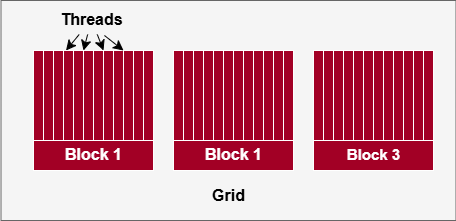

The diagram above was exported from draw.io. Its source (the exported page's mxGraphModel, read from the mxfile embedded in the PNG):
<mxGraphModel dx="472" dy="378" grid="1" gridSize="10" guides="1" tooltips="1" connect="1" arrows="1" fold="1" page="1" pageScale="1" pageWidth="850" pageHeight="1100" math="0" shadow="0">
  <root>
    <mxCell id="0" />
    <mxCell id="1" parent="0" />
    <mxCell id="QHLuIrZpiIrf7-_kRptn-1" value="" style="rounded=0;whiteSpace=wrap;html=1;fillColor=#f5f5f5;fontColor=#333333;strokeColor=#666666;" vertex="1" parent="1">
      <mxGeometry x="87.5" y="10" width="455" height="220" as="geometry" />
    </mxCell>
    <mxCell id="QHLuIrZpiIrf7-_kRptn-2" value="" style="whiteSpace=wrap;html=1;aspect=fixed;fillColor=#a20025;strokeColor=#FFFFFF;fontColor=#ffffff;" vertex="1" parent="1">
      <mxGeometry x="120" y="60" width="120" height="120" as="geometry" />
    </mxCell>
    <mxCell id="QHLuIrZpiIrf7-_kRptn-7" value="&lt;b&gt;Grid&lt;/b&gt;" style="text;html=1;align=center;verticalAlign=middle;resizable=0;points=[];autosize=1;strokeColor=none;fillColor=none;fontSize=16;" vertex="1" parent="1">
      <mxGeometry x="285" y="190" width="60" height="30" as="geometry" />
    </mxCell>
    <mxCell id="QHLuIrZpiIrf7-_kRptn-8" value="&lt;b&gt;Block 1&lt;/b&gt;" style="text;html=1;align=center;verticalAlign=middle;resizable=0;points=[];autosize=1;strokeColor=none;fillColor=#a20025;fontSize=16;fontColor=#ffffff;" vertex="1" parent="1">
      <mxGeometry x="140" y="149" width="80" height="30" as="geometry" />
    </mxCell>
    <mxCell id="QHLuIrZpiIrf7-_kRptn-11" value="" style="rounded=0;whiteSpace=wrap;html=1;fillColor=#a20025;strokeColor=#FFFFFF;fontColor=#ffffff;" vertex="1" parent="1">
      <mxGeometry x="120" y="60" width="10" height="90" as="geometry" />
    </mxCell>
    <mxCell id="QHLuIrZpiIrf7-_kRptn-12" value="" style="rounded=0;whiteSpace=wrap;html=1;fillColor=#a20025;strokeColor=#FFFFFF;fontColor=#ffffff;" vertex="1" parent="1">
      <mxGeometry x="130" y="60" width="10" height="90" as="geometry" />
    </mxCell>
    <mxCell id="QHLuIrZpiIrf7-_kRptn-14" value="" style="rounded=0;whiteSpace=wrap;html=1;fillColor=#a20025;strokeColor=#FFFFFF;fontColor=#ffffff;" vertex="1" parent="1">
      <mxGeometry x="140" y="60" width="100" height="90" as="geometry" />
    </mxCell>
    <mxCell id="QHLuIrZpiIrf7-_kRptn-16" value="" style="rounded=0;whiteSpace=wrap;html=1;fillColor=#a20025;strokeColor=#FFFFFF;fontColor=#ffffff;" vertex="1" parent="1">
      <mxGeometry x="150" y="60" width="10" height="90" as="geometry" />
    </mxCell>
    <mxCell id="QHLuIrZpiIrf7-_kRptn-17" value="" style="rounded=0;whiteSpace=wrap;html=1;fillColor=#a20025;strokeColor=#FFFFFF;fontColor=#ffffff;" vertex="1" parent="1">
      <mxGeometry x="160" y="60" width="10" height="90" as="geometry" />
    </mxCell>
    <mxCell id="QHLuIrZpiIrf7-_kRptn-18" value="" style="rounded=0;whiteSpace=wrap;html=1;fillColor=#a20025;strokeColor=#FFFFFF;fontColor=#ffffff;" vertex="1" parent="1">
      <mxGeometry x="160" y="60" width="10" height="90" as="geometry" />
    </mxCell>
    <mxCell id="QHLuIrZpiIrf7-_kRptn-20" value="" style="rounded=0;whiteSpace=wrap;html=1;fillColor=#a20025;strokeColor=#FFFFFF;fontColor=#ffffff;" vertex="1" parent="1">
      <mxGeometry x="180" y="60" width="10" height="90" as="geometry" />
    </mxCell>
    <mxCell id="QHLuIrZpiIrf7-_kRptn-21" value="" style="rounded=0;whiteSpace=wrap;html=1;fillColor=#a20025;strokeColor=#FFFFFF;fontColor=#ffffff;" vertex="1" parent="1">
      <mxGeometry x="190" y="60" width="10" height="60" as="geometry" />
    </mxCell>
    <mxCell id="QHLuIrZpiIrf7-_kRptn-22" value="" style="rounded=0;whiteSpace=wrap;html=1;fillColor=#a20025;strokeColor=#FFFFFF;fontColor=#ffffff;" vertex="1" parent="1">
      <mxGeometry x="190" y="60" width="10" height="90" as="geometry" />
    </mxCell>
    <mxCell id="QHLuIrZpiIrf7-_kRptn-23" value="" style="rounded=0;whiteSpace=wrap;html=1;fillColor=#a20025;strokeColor=#FFFFFF;fontColor=#ffffff;" vertex="1" parent="1">
      <mxGeometry x="200" y="60" width="10" height="90" as="geometry" />
    </mxCell>
    <mxCell id="QHLuIrZpiIrf7-_kRptn-24" value="" style="rounded=0;whiteSpace=wrap;html=1;fillColor=#a20025;strokeColor=#FFFFFF;fontColor=#ffffff;" vertex="1" parent="1">
      <mxGeometry x="210" y="60" width="10" height="90" as="geometry" />
    </mxCell>
    <mxCell id="QHLuIrZpiIrf7-_kRptn-25" value="" style="rounded=0;whiteSpace=wrap;html=1;fillColor=#a20025;strokeColor=#FFFFFF;fontColor=#ffffff;" vertex="1" parent="1">
      <mxGeometry x="220" y="60" width="10" height="60" as="geometry" />
    </mxCell>
    <mxCell id="QHLuIrZpiIrf7-_kRptn-26" value="" style="rounded=0;whiteSpace=wrap;html=1;fillColor=#a20025;strokeColor=#FFFFFF;fontColor=#ffffff;" vertex="1" parent="1">
      <mxGeometry x="220" y="60" width="10" height="90" as="geometry" />
    </mxCell>
    <mxCell id="QHLuIrZpiIrf7-_kRptn-27" value="" style="rounded=0;whiteSpace=wrap;html=1;fillColor=#a20025;strokeColor=#FFFFFF;fontColor=#ffffff;" vertex="1" parent="1">
      <mxGeometry x="230" y="60" width="10" height="90" as="geometry" />
    </mxCell>
    <mxCell id="QHLuIrZpiIrf7-_kRptn-29" value="" style="whiteSpace=wrap;html=1;aspect=fixed;fillColor=#a20025;strokeColor=#FFFFFF;fontColor=#ffffff;" vertex="1" parent="1">
      <mxGeometry x="260" y="60" width="120" height="120" as="geometry" />
    </mxCell>
    <mxCell id="QHLuIrZpiIrf7-_kRptn-30" value="&lt;b&gt;Block 1&lt;/b&gt;" style="text;html=1;align=center;verticalAlign=middle;resizable=0;points=[];autosize=1;strokeColor=none;fillColor=#a20025;fontSize=16;fontColor=#ffffff;" vertex="1" parent="1">
      <mxGeometry x="280" y="149" width="80" height="30" as="geometry" />
    </mxCell>
    <mxCell id="QHLuIrZpiIrf7-_kRptn-31" value="" style="rounded=0;whiteSpace=wrap;html=1;fillColor=#a20025;strokeColor=#FFFFFF;fontColor=#ffffff;" vertex="1" parent="1">
      <mxGeometry x="260" y="60" width="10" height="90" as="geometry" />
    </mxCell>
    <mxCell id="QHLuIrZpiIrf7-_kRptn-32" value="" style="rounded=0;whiteSpace=wrap;html=1;fillColor=#a20025;strokeColor=#FFFFFF;fontColor=#ffffff;" vertex="1" parent="1">
      <mxGeometry x="270" y="60" width="10" height="60" as="geometry" />
    </mxCell>
    <mxCell id="QHLuIrZpiIrf7-_kRptn-33" value="" style="rounded=0;whiteSpace=wrap;html=1;fillColor=#a20025;strokeColor=#FFFFFF;fontColor=#ffffff;" vertex="1" parent="1">
      <mxGeometry x="270" y="60" width="10" height="90" as="geometry" />
    </mxCell>
    <mxCell id="QHLuIrZpiIrf7-_kRptn-34" value="" style="rounded=0;whiteSpace=wrap;html=1;fillColor=#a20025;strokeColor=#FFFFFF;fontColor=#ffffff;" vertex="1" parent="1">
      <mxGeometry x="280" y="60" width="10" height="90" as="geometry" />
    </mxCell>
    <mxCell id="QHLuIrZpiIrf7-_kRptn-35" value="" style="rounded=0;whiteSpace=wrap;html=1;fillColor=#a20025;strokeColor=#FFFFFF;fontColor=#ffffff;" vertex="1" parent="1">
      <mxGeometry x="290" y="60" width="10" height="90" as="geometry" />
    </mxCell>
    <mxCell id="QHLuIrZpiIrf7-_kRptn-36" value="" style="rounded=0;whiteSpace=wrap;html=1;fillColor=#a20025;strokeColor=#FFFFFF;fontColor=#ffffff;" vertex="1" parent="1">
      <mxGeometry x="300" y="60" width="10" height="90" as="geometry" />
    </mxCell>
    <mxCell id="QHLuIrZpiIrf7-_kRptn-37" value="" style="rounded=0;whiteSpace=wrap;html=1;fillColor=#a20025;strokeColor=#FFFFFF;fontColor=#ffffff;" vertex="1" parent="1">
      <mxGeometry x="300" y="60" width="10" height="90" as="geometry" />
    </mxCell>
    <mxCell id="QHLuIrZpiIrf7-_kRptn-38" value="" style="rounded=0;whiteSpace=wrap;html=1;fillColor=#a20025;strokeColor=#FFFFFF;fontColor=#ffffff;" vertex="1" parent="1">
      <mxGeometry x="310" y="60" width="10" height="90" as="geometry" />
    </mxCell>
    <mxCell id="QHLuIrZpiIrf7-_kRptn-39" value="" style="rounded=0;whiteSpace=wrap;html=1;fillColor=#a20025;strokeColor=#FFFFFF;fontColor=#ffffff;" vertex="1" parent="1">
      <mxGeometry x="320" y="60" width="10" height="90" as="geometry" />
    </mxCell>
    <mxCell id="QHLuIrZpiIrf7-_kRptn-40" value="" style="rounded=0;whiteSpace=wrap;html=1;fillColor=#a20025;strokeColor=#FFFFFF;fontColor=#ffffff;" vertex="1" parent="1">
      <mxGeometry x="330" y="60" width="10" height="60" as="geometry" />
    </mxCell>
    <mxCell id="QHLuIrZpiIrf7-_kRptn-41" value="" style="rounded=0;whiteSpace=wrap;html=1;fillColor=#a20025;strokeColor=#FFFFFF;fontColor=#ffffff;" vertex="1" parent="1">
      <mxGeometry x="330" y="60" width="10" height="90" as="geometry" />
    </mxCell>
    <mxCell id="QHLuIrZpiIrf7-_kRptn-42" value="" style="rounded=0;whiteSpace=wrap;html=1;fillColor=#a20025;strokeColor=#FFFFFF;fontColor=#ffffff;" vertex="1" parent="1">
      <mxGeometry x="340" y="60" width="10" height="90" as="geometry" />
    </mxCell>
    <mxCell id="QHLuIrZpiIrf7-_kRptn-43" value="" style="rounded=0;whiteSpace=wrap;html=1;fillColor=#a20025;strokeColor=#FFFFFF;fontColor=#ffffff;" vertex="1" parent="1">
      <mxGeometry x="350" y="60" width="10" height="90" as="geometry" />
    </mxCell>
    <mxCell id="QHLuIrZpiIrf7-_kRptn-44" value="" style="rounded=0;whiteSpace=wrap;html=1;fillColor=#a20025;strokeColor=#FFFFFF;fontColor=#ffffff;" vertex="1" parent="1">
      <mxGeometry x="360" y="60" width="10" height="60" as="geometry" />
    </mxCell>
    <mxCell id="QHLuIrZpiIrf7-_kRptn-45" value="" style="rounded=0;whiteSpace=wrap;html=1;fillColor=#a20025;strokeColor=#FFFFFF;fontColor=#ffffff;" vertex="1" parent="1">
      <mxGeometry x="360" y="60" width="10" height="90" as="geometry" />
    </mxCell>
    <mxCell id="QHLuIrZpiIrf7-_kRptn-46" value="" style="rounded=0;whiteSpace=wrap;html=1;fillColor=#a20025;strokeColor=#FFFFFF;fontColor=#ffffff;" vertex="1" parent="1">
      <mxGeometry x="370" y="60" width="10" height="90" as="geometry" />
    </mxCell>
    <mxCell id="QHLuIrZpiIrf7-_kRptn-47" value="" style="whiteSpace=wrap;html=1;aspect=fixed;fillColor=#a20025;strokeColor=#FFFFFF;fontColor=#ffffff;" vertex="1" parent="1">
      <mxGeometry x="400" y="60" width="120" height="120" as="geometry" />
    </mxCell>
    <mxCell id="QHLuIrZpiIrf7-_kRptn-48" value="&lt;b&gt;&lt;font style=&quot;font-size: 15px;&quot;&gt;Block 3&lt;/font&gt;&lt;/b&gt;" style="text;html=1;align=center;verticalAlign=middle;resizable=0;points=[];autosize=1;strokeColor=none;fillColor=#a20025;fontSize=16;fontColor=#ffffff;" vertex="1" parent="1">
      <mxGeometry x="420" y="149" width="80" height="30" as="geometry" />
    </mxCell>
    <mxCell id="QHLuIrZpiIrf7-_kRptn-49" value="" style="rounded=0;whiteSpace=wrap;html=1;fillColor=#a20025;strokeColor=#FFFFFF;fontColor=#ffffff;" vertex="1" parent="1">
      <mxGeometry x="400" y="60" width="10" height="90" as="geometry" />
    </mxCell>
    <mxCell id="QHLuIrZpiIrf7-_kRptn-50" value="" style="rounded=0;whiteSpace=wrap;html=1;fillColor=#a20025;strokeColor=#FFFFFF;fontColor=#ffffff;" vertex="1" parent="1">
      <mxGeometry x="410" y="60" width="10" height="60" as="geometry" />
    </mxCell>
    <mxCell id="QHLuIrZpiIrf7-_kRptn-51" value="" style="rounded=0;whiteSpace=wrap;html=1;fillColor=#a20025;strokeColor=#FFFFFF;fontColor=#ffffff;" vertex="1" parent="1">
      <mxGeometry x="410" y="60" width="10" height="90" as="geometry" />
    </mxCell>
    <mxCell id="QHLuIrZpiIrf7-_kRptn-52" value="" style="rounded=0;whiteSpace=wrap;html=1;fillColor=#a20025;strokeColor=#FFFFFF;fontColor=#ffffff;" vertex="1" parent="1">
      <mxGeometry x="420" y="60" width="10" height="90" as="geometry" />
    </mxCell>
    <mxCell id="QHLuIrZpiIrf7-_kRptn-53" value="" style="rounded=0;whiteSpace=wrap;html=1;fillColor=#a20025;strokeColor=#FFFFFF;fontColor=#ffffff;" vertex="1" parent="1">
      <mxGeometry x="430" y="60" width="10" height="90" as="geometry" />
    </mxCell>
    <mxCell id="QHLuIrZpiIrf7-_kRptn-54" value="" style="rounded=0;whiteSpace=wrap;html=1;fillColor=#a20025;strokeColor=#FFFFFF;fontColor=#ffffff;" vertex="1" parent="1">
      <mxGeometry x="440" y="60" width="10" height="90" as="geometry" />
    </mxCell>
    <mxCell id="QHLuIrZpiIrf7-_kRptn-55" value="" style="rounded=0;whiteSpace=wrap;html=1;fillColor=#a20025;strokeColor=#FFFFFF;fontColor=#ffffff;" vertex="1" parent="1">
      <mxGeometry x="440" y="60" width="10" height="90" as="geometry" />
    </mxCell>
    <mxCell id="QHLuIrZpiIrf7-_kRptn-56" value="" style="rounded=0;whiteSpace=wrap;html=1;fillColor=#a20025;strokeColor=#FFFFFF;fontColor=#ffffff;" vertex="1" parent="1">
      <mxGeometry x="450" y="60" width="10" height="90" as="geometry" />
    </mxCell>
    <mxCell id="QHLuIrZpiIrf7-_kRptn-57" value="" style="rounded=0;whiteSpace=wrap;html=1;fillColor=#a20025;strokeColor=#FFFFFF;fontColor=#ffffff;" vertex="1" parent="1">
      <mxGeometry x="460" y="60" width="10" height="90" as="geometry" />
    </mxCell>
    <mxCell id="QHLuIrZpiIrf7-_kRptn-58" value="" style="rounded=0;whiteSpace=wrap;html=1;fillColor=#a20025;strokeColor=#FFFFFF;fontColor=#ffffff;" vertex="1" parent="1">
      <mxGeometry x="470" y="60" width="10" height="60" as="geometry" />
    </mxCell>
    <mxCell id="QHLuIrZpiIrf7-_kRptn-59" value="" style="rounded=0;whiteSpace=wrap;html=1;fillColor=#a20025;strokeColor=#FFFFFF;fontColor=#ffffff;" vertex="1" parent="1">
      <mxGeometry x="470" y="60" width="10" height="90" as="geometry" />
    </mxCell>
    <mxCell id="QHLuIrZpiIrf7-_kRptn-60" value="" style="rounded=0;whiteSpace=wrap;html=1;fillColor=#a20025;strokeColor=#FFFFFF;fontColor=#ffffff;" vertex="1" parent="1">
      <mxGeometry x="480" y="60" width="10" height="90" as="geometry" />
    </mxCell>
    <mxCell id="QHLuIrZpiIrf7-_kRptn-61" value="" style="rounded=0;whiteSpace=wrap;html=1;fillColor=#a20025;strokeColor=#FFFFFF;fontColor=#ffffff;" vertex="1" parent="1">
      <mxGeometry x="490" y="60" width="10" height="90" as="geometry" />
    </mxCell>
    <mxCell id="QHLuIrZpiIrf7-_kRptn-62" value="" style="rounded=0;whiteSpace=wrap;html=1;fillColor=#a20025;strokeColor=#FFFFFF;fontColor=#ffffff;" vertex="1" parent="1">
      <mxGeometry x="500" y="60" width="10" height="60" as="geometry" />
    </mxCell>
    <mxCell id="QHLuIrZpiIrf7-_kRptn-63" value="" style="rounded=0;whiteSpace=wrap;html=1;fillColor=#a20025;strokeColor=#FFFFFF;fontColor=#ffffff;" vertex="1" parent="1">
      <mxGeometry x="500" y="60" width="10" height="90" as="geometry" />
    </mxCell>
    <mxCell id="QHLuIrZpiIrf7-_kRptn-64" value="" style="rounded=0;whiteSpace=wrap;html=1;fillColor=#a20025;strokeColor=#FFFFFF;fontColor=#ffffff;" vertex="1" parent="1">
      <mxGeometry x="510" y="60" width="10" height="90" as="geometry" />
    </mxCell>
    <mxCell id="QHLuIrZpiIrf7-_kRptn-70" value="" style="edgeStyle=none;curved=1;rounded=0;orthogonalLoop=1;jettySize=auto;html=1;fontSize=12;startSize=8;endSize=8;fillColor=#a20025;strokeColor=#FFFFFF;" edge="1" parent="1" source="QHLuIrZpiIrf7-_kRptn-19" target="QHLuIrZpiIrf7-_kRptn-20">
      <mxGeometry relative="1" as="geometry" />
    </mxCell>
    <mxCell id="QHLuIrZpiIrf7-_kRptn-73" value="" style="edgeStyle=none;curved=1;rounded=0;orthogonalLoop=1;jettySize=auto;html=1;fontSize=12;startSize=8;endSize=8;entryX=0;entryY=0;entryDx=0;entryDy=0;exitX=0.644;exitY=1.033;exitDx=0;exitDy=0;exitPerimeter=0;entryPerimeter=0;" edge="1" parent="1" source="QHLuIrZpiIrf7-_kRptn-67" target="QHLuIrZpiIrf7-_kRptn-24">
      <mxGeometry relative="1" as="geometry">
        <mxPoint x="199" y="37" as="sourcePoint" />
      </mxGeometry>
    </mxCell>
    <mxCell id="QHLuIrZpiIrf7-_kRptn-74" value="" style="edgeStyle=none;curved=1;rounded=0;orthogonalLoop=1;jettySize=auto;html=1;fontSize=12;startSize=8;endSize=8;entryX=1;entryY=0;entryDx=0;entryDy=0;" edge="1" parent="1" source="QHLuIrZpiIrf7-_kRptn-67" target="QHLuIrZpiIrf7-_kRptn-19">
      <mxGeometry relative="1" as="geometry" />
    </mxCell>
    <mxCell id="QHLuIrZpiIrf7-_kRptn-77" value="" style="edgeStyle=none;curved=1;rounded=0;orthogonalLoop=1;jettySize=auto;html=1;fontSize=12;startSize=8;endSize=8;entryX=1;entryY=0;entryDx=0;entryDy=0;" edge="1" parent="1" source="QHLuIrZpiIrf7-_kRptn-67" target="QHLuIrZpiIrf7-_kRptn-18">
      <mxGeometry relative="1" as="geometry" />
    </mxCell>
    <mxCell id="QHLuIrZpiIrf7-_kRptn-78" value="" style="edgeStyle=none;curved=1;rounded=0;orthogonalLoop=1;jettySize=auto;html=1;fontSize=12;startSize=8;endSize=8;entryX=0.25;entryY=0;entryDx=0;entryDy=0;" edge="1" parent="1" source="QHLuIrZpiIrf7-_kRptn-67" target="QHLuIrZpiIrf7-_kRptn-16">
      <mxGeometry relative="1" as="geometry" />
    </mxCell>
    <mxCell id="QHLuIrZpiIrf7-_kRptn-67" value="&lt;b&gt;Threads&lt;/b&gt;" style="text;html=1;align=center;verticalAlign=middle;resizable=0;points=[];autosize=1;strokeColor=none;fillColor=none;fontSize=16;" vertex="1" parent="1">
      <mxGeometry x="133" y="14" width="90" height="30" as="geometry" />
    </mxCell>
    <mxCell id="QHLuIrZpiIrf7-_kRptn-19" value="" style="rounded=0;whiteSpace=wrap;html=1;fillColor=#a20025;strokeColor=#FFFFFF;fontColor=#ffffff;" vertex="1" parent="1">
      <mxGeometry x="180" y="60" width="10" height="90" as="geometry" />
    </mxCell>
  </root>
</mxGraphModel>